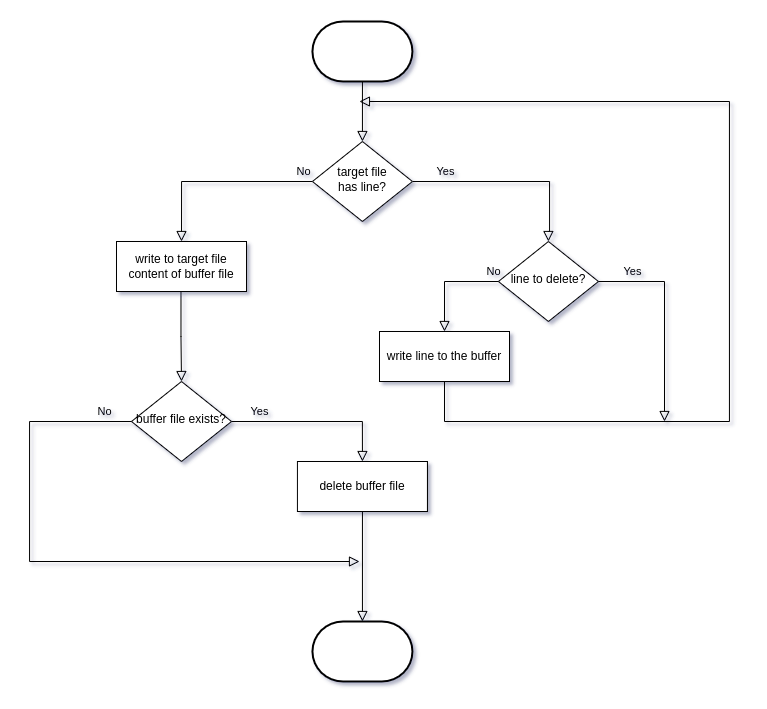

The diagram above was exported from draw.io. Its source (the exported page's mxGraphModel, read from the mxfile embedded in the PNG):
<mxGraphModel dx="1673" dy="758" grid="1" gridSize="10" guides="1" tooltips="1" connect="1" arrows="1" fold="1" page="1" pageScale="1" pageWidth="827" pageHeight="1169" math="0" shadow="0">
  <root>
    <mxCell id="WIyWlLk6GJQsqaUBKTNV-0" />
    <mxCell id="WIyWlLk6GJQsqaUBKTNV-1" parent="WIyWlLk6GJQsqaUBKTNV-0" />
    <mxCell id="WIyWlLk6GJQsqaUBKTNV-4" value="Yes" style="rounded=0;html=1;jettySize=auto;orthogonalLoop=1;fontSize=11;endArrow=block;endFill=0;endSize=8;strokeWidth=1;shadow=0;labelBackgroundColor=none;edgeStyle=orthogonalEdgeStyle;exitX=1;exitY=0.5;exitDx=0;exitDy=0;align=center;verticalAlign=middle;labelPosition=right;verticalLabelPosition=top;entryX=0.5;entryY=0;entryDx=0;entryDy=0;" parent="WIyWlLk6GJQsqaUBKTNV-1" source="WIyWlLk6GJQsqaUBKTNV-6" target="kHbMth_ZtVEOcy43OW_C-10" edge="1">
      <mxGeometry x="-0.6667" y="10" relative="1" as="geometry">
        <mxPoint as="offset" />
        <mxPoint x="549.94" y="240" as="targetPoint" />
        <Array as="points">
          <mxPoint x="590" y="200" />
          <mxPoint x="590" y="250" />
          <mxPoint x="589" y="250" />
        </Array>
      </mxGeometry>
    </mxCell>
    <mxCell id="WIyWlLk6GJQsqaUBKTNV-5" value="No" style="edgeStyle=orthogonalEdgeStyle;rounded=0;html=1;jettySize=auto;orthogonalLoop=1;fontSize=11;endArrow=block;endFill=0;endSize=8;strokeWidth=1;shadow=0;labelBackgroundColor=none;startArrow=none;exitX=0;exitY=0.5;exitDx=0;exitDy=0;entryX=0.5;entryY=0;entryDx=0;entryDy=0;" parent="WIyWlLk6GJQsqaUBKTNV-1" source="WIyWlLk6GJQsqaUBKTNV-6" target="kHbMth_ZtVEOcy43OW_C-28" edge="1">
      <mxGeometry x="-0.9055" y="-10" relative="1" as="geometry">
        <mxPoint as="offset" />
        <mxPoint x="140" y="320" as="sourcePoint" />
        <mxPoint x="240" y="260" as="targetPoint" />
        <Array as="points">
          <mxPoint x="222" y="200" />
        </Array>
      </mxGeometry>
    </mxCell>
    <mxCell id="WIyWlLk6GJQsqaUBKTNV-6" value="target file&lt;br&gt;has line?" style="rhombus;whiteSpace=wrap;html=1;shadow=0;fontFamily=Helvetica;fontSize=12;align=center;strokeWidth=1;spacing=6;spacingTop=-4;" parent="WIyWlLk6GJQsqaUBKTNV-1" vertex="1">
      <mxGeometry x="352.94" y="160" width="100" height="80" as="geometry" />
    </mxCell>
    <mxCell id="kHbMth_ZtVEOcy43OW_C-1" value="" style="strokeWidth=2;html=1;shape=mxgraph.flowchart.terminator;whiteSpace=wrap;" vertex="1" parent="WIyWlLk6GJQsqaUBKTNV-1">
      <mxGeometry x="352.94" y="40" width="100" height="60" as="geometry" />
    </mxCell>
    <mxCell id="kHbMth_ZtVEOcy43OW_C-7" value="" style="rounded=0;html=1;jettySize=auto;orthogonalLoop=1;fontSize=11;endArrow=block;endFill=0;endSize=8;strokeWidth=1;shadow=0;labelBackgroundColor=none;edgeStyle=orthogonalEdgeStyle;exitX=0.5;exitY=1;exitDx=0;exitDy=0;entryX=0.5;entryY=0;entryDx=0;entryDy=0;" edge="1" parent="WIyWlLk6GJQsqaUBKTNV-1" target="WIyWlLk6GJQsqaUBKTNV-6">
      <mxGeometry relative="1" as="geometry">
        <mxPoint x="402.94000000000005" y="100" as="sourcePoint" />
        <mxPoint x="412.94" y="70" as="targetPoint" />
      </mxGeometry>
    </mxCell>
    <mxCell id="kHbMth_ZtVEOcy43OW_C-9" value="" style="strokeWidth=2;html=1;shape=mxgraph.flowchart.terminator;whiteSpace=wrap;" vertex="1" parent="WIyWlLk6GJQsqaUBKTNV-1">
      <mxGeometry x="352.94" y="640" width="100" height="60" as="geometry" />
    </mxCell>
    <mxCell id="kHbMth_ZtVEOcy43OW_C-10" value="line to delete?" style="rhombus;whiteSpace=wrap;html=1;shadow=0;fontFamily=Helvetica;fontSize=12;align=center;strokeWidth=1;spacing=6;spacingTop=-4;" vertex="1" parent="WIyWlLk6GJQsqaUBKTNV-1">
      <mxGeometry x="538.94" y="260" width="100" height="80" as="geometry" />
    </mxCell>
    <mxCell id="kHbMth_ZtVEOcy43OW_C-12" value="Yes" style="rounded=0;html=1;jettySize=auto;orthogonalLoop=1;fontSize=11;endArrow=block;endFill=0;endSize=8;strokeWidth=1;shadow=0;labelBackgroundColor=none;edgeStyle=orthogonalEdgeStyle;align=center;verticalAlign=middle;labelPosition=right;verticalLabelPosition=top;exitX=1;exitY=0.5;exitDx=0;exitDy=0;" edge="1" parent="WIyWlLk6GJQsqaUBKTNV-1" source="kHbMth_ZtVEOcy43OW_C-10">
      <mxGeometry x="-0.6667" y="10" relative="1" as="geometry">
        <mxPoint as="offset" />
        <mxPoint x="639.94" y="290" as="sourcePoint" />
        <mxPoint x="705" y="440" as="targetPoint" />
        <Array as="points">
          <mxPoint x="705" y="300" />
        </Array>
      </mxGeometry>
    </mxCell>
    <mxCell id="kHbMth_ZtVEOcy43OW_C-13" value="No" style="edgeStyle=orthogonalEdgeStyle;rounded=0;html=1;jettySize=auto;orthogonalLoop=1;fontSize=11;endArrow=block;endFill=0;endSize=8;strokeWidth=1;shadow=0;labelBackgroundColor=none;exitX=0;exitY=0.5;exitDx=0;exitDy=0;entryX=0.5;entryY=0;entryDx=0;entryDy=0;" edge="1" parent="WIyWlLk6GJQsqaUBKTNV-1" source="kHbMth_ZtVEOcy43OW_C-10" target="kHbMth_ZtVEOcy43OW_C-15">
      <mxGeometry x="-0.9055" y="-10" relative="1" as="geometry">
        <mxPoint as="offset" />
        <mxPoint x="402.94" y="210" as="sourcePoint" />
        <mxPoint x="484" y="340" as="targetPoint" />
        <Array as="points">
          <mxPoint x="485" y="300" />
        </Array>
      </mxGeometry>
    </mxCell>
    <mxCell id="kHbMth_ZtVEOcy43OW_C-15" value="write line to the buffer" style="rounded=0;whiteSpace=wrap;html=1;" vertex="1" parent="WIyWlLk6GJQsqaUBKTNV-1">
      <mxGeometry x="420" y="350" width="130" height="50" as="geometry" />
    </mxCell>
    <mxCell id="kHbMth_ZtVEOcy43OW_C-19" value="" style="rounded=0;html=1;jettySize=auto;orthogonalLoop=1;fontSize=11;endArrow=block;endFill=0;endSize=8;strokeWidth=1;shadow=0;labelBackgroundColor=none;edgeStyle=orthogonalEdgeStyle;exitX=0.5;exitY=1;exitDx=0;exitDy=0;" edge="1" parent="WIyWlLk6GJQsqaUBKTNV-1" source="kHbMth_ZtVEOcy43OW_C-15">
      <mxGeometry relative="1" as="geometry">
        <mxPoint x="480" y="440" as="sourcePoint" />
        <mxPoint x="399.94" y="120" as="targetPoint" />
        <Array as="points">
          <mxPoint x="485" y="440" />
          <mxPoint x="770" y="440" />
          <mxPoint x="770" y="120" />
        </Array>
      </mxGeometry>
    </mxCell>
    <mxCell id="kHbMth_ZtVEOcy43OW_C-21" value="" style="rounded=0;html=1;jettySize=auto;orthogonalLoop=1;fontSize=11;endArrow=block;endFill=0;endSize=8;strokeWidth=1;shadow=0;labelBackgroundColor=none;edgeStyle=orthogonalEdgeStyle;entryX=0.5;entryY=0;entryDx=0;entryDy=0;entryPerimeter=0;exitX=0.5;exitY=1;exitDx=0;exitDy=0;" edge="1" parent="WIyWlLk6GJQsqaUBKTNV-1" source="kHbMth_ZtVEOcy43OW_C-34" target="kHbMth_ZtVEOcy43OW_C-9">
      <mxGeometry relative="1" as="geometry">
        <mxPoint x="367" y="560" as="sourcePoint" />
        <mxPoint x="369" y="510" as="targetPoint" />
        <Array as="points" />
      </mxGeometry>
    </mxCell>
    <mxCell id="kHbMth_ZtVEOcy43OW_C-28" value="write to target file content of buffer file" style="rounded=0;whiteSpace=wrap;html=1;" vertex="1" parent="WIyWlLk6GJQsqaUBKTNV-1">
      <mxGeometry x="157" y="260" width="130" height="50" as="geometry" />
    </mxCell>
    <mxCell id="kHbMth_ZtVEOcy43OW_C-30" value="buffer file exists?" style="rhombus;whiteSpace=wrap;html=1;shadow=0;fontFamily=Helvetica;fontSize=12;align=center;strokeWidth=1;spacing=6;spacingTop=-4;" vertex="1" parent="WIyWlLk6GJQsqaUBKTNV-1">
      <mxGeometry x="172" y="400" width="100" height="80" as="geometry" />
    </mxCell>
    <mxCell id="kHbMth_ZtVEOcy43OW_C-31" value="" style="rounded=0;html=1;jettySize=auto;orthogonalLoop=1;fontSize=11;endArrow=block;endFill=0;endSize=8;strokeWidth=1;shadow=0;labelBackgroundColor=none;edgeStyle=orthogonalEdgeStyle;exitX=0.496;exitY=1;exitDx=0;exitDy=0;exitPerimeter=0;entryX=0.5;entryY=0;entryDx=0;entryDy=0;" edge="1" parent="WIyWlLk6GJQsqaUBKTNV-1" source="kHbMth_ZtVEOcy43OW_C-28" target="kHbMth_ZtVEOcy43OW_C-30">
      <mxGeometry relative="1" as="geometry">
        <mxPoint x="211.56" y="320" as="sourcePoint" />
        <mxPoint x="210" y="380" as="targetPoint" />
        <Array as="points" />
      </mxGeometry>
    </mxCell>
    <mxCell id="kHbMth_ZtVEOcy43OW_C-32" value="Yes" style="rounded=0;html=1;jettySize=auto;orthogonalLoop=1;fontSize=11;endArrow=block;endFill=0;endSize=8;strokeWidth=1;shadow=0;labelBackgroundColor=none;edgeStyle=orthogonalEdgeStyle;align=center;verticalAlign=middle;labelPosition=right;verticalLabelPosition=top;entryX=0.5;entryY=0;entryDx=0;entryDy=0;exitX=1;exitY=0.5;exitDx=0;exitDy=0;" edge="1" parent="WIyWlLk6GJQsqaUBKTNV-1" source="kHbMth_ZtVEOcy43OW_C-30" target="kHbMth_ZtVEOcy43OW_C-34">
      <mxGeometry x="-0.6667" y="10" relative="1" as="geometry">
        <mxPoint as="offset" />
        <mxPoint x="277" y="400" as="sourcePoint" />
        <mxPoint x="366" y="450" as="targetPoint" />
        <Array as="points">
          <mxPoint x="403" y="440" />
        </Array>
      </mxGeometry>
    </mxCell>
    <mxCell id="kHbMth_ZtVEOcy43OW_C-33" value="No" style="edgeStyle=orthogonalEdgeStyle;rounded=0;html=1;jettySize=auto;orthogonalLoop=1;fontSize=11;endArrow=block;endFill=0;endSize=8;strokeWidth=1;shadow=0;labelBackgroundColor=none;exitX=0;exitY=0.5;exitDx=0;exitDy=0;" edge="1" parent="WIyWlLk6GJQsqaUBKTNV-1" source="kHbMth_ZtVEOcy43OW_C-30">
      <mxGeometry x="-0.9055" y="-10" relative="1" as="geometry">
        <mxPoint as="offset" />
        <mxPoint x="141.00000000000006" y="400" as="sourcePoint" />
        <mxPoint x="400" y="580" as="targetPoint" />
        <Array as="points">
          <mxPoint x="70" y="440" />
          <mxPoint x="70" y="580" />
        </Array>
      </mxGeometry>
    </mxCell>
    <mxCell id="kHbMth_ZtVEOcy43OW_C-34" value="delete buffer file" style="rounded=0;whiteSpace=wrap;html=1;" vertex="1" parent="WIyWlLk6GJQsqaUBKTNV-1">
      <mxGeometry x="337.94" y="480" width="130" height="50" as="geometry" />
    </mxCell>
  </root>
</mxGraphModel>